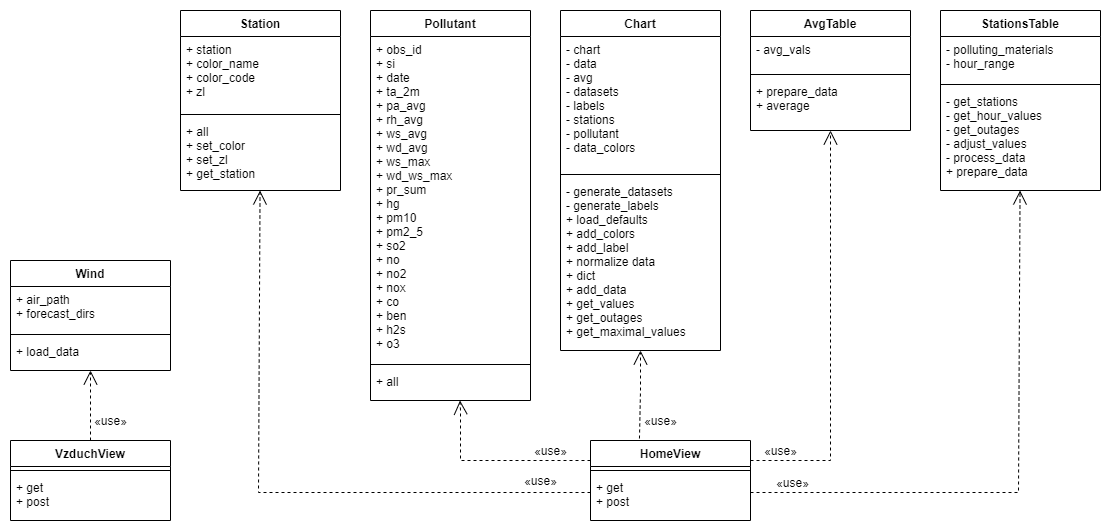

The diagram above was exported from draw.io. Its source (the exported page's mxGraphModel, read from the mxfile embedded in the PNG):
<mxGraphModel dx="1929" dy="614" grid="1" gridSize="10" guides="1" tooltips="1" connect="1" arrows="1" fold="1" page="1" pageScale="1" pageWidth="827" pageHeight="1169" math="0" shadow="0">
  <root>
    <mxCell id="WIyWlLk6GJQsqaUBKTNV-0" />
    <mxCell id="WIyWlLk6GJQsqaUBKTNV-1" parent="WIyWlLk6GJQsqaUBKTNV-0" />
    <mxCell id="XNiyzM9FIzC5sg39clF5-26" value="&lt;span style=&quot;font-size: 12px&quot;&gt;«use»&lt;/span&gt;" style="endArrow=open;endSize=12;dashed=1;html=1;rounded=0;exitX=1;exitY=0.25;exitDx=0;exitDy=0;" parent="WIyWlLk6GJQsqaUBKTNV-1" source="XNiyzM9FIzC5sg39clF5-12" target="WdIebmNyy6no8hob973a-1" edge="1">
      <mxGeometry x="-0.8537" y="10" width="160" relative="1" as="geometry">
        <mxPoint x="400" y="580" as="sourcePoint" />
        <mxPoint x="400" y="310" as="targetPoint" />
        <mxPoint as="offset" />
        <Array as="points">
          <mxPoint x="540" y="970" />
        </Array>
      </mxGeometry>
    </mxCell>
    <mxCell id="XNiyzM9FIzC5sg39clF5-27" value="&lt;span style=&quot;font-size: 12px&quot;&gt;«use»&lt;/span&gt;" style="endArrow=open;endSize=12;dashed=1;html=1;exitX=0;exitY=0.25;exitDx=0;exitDy=0;rounded=0;" parent="WIyWlLk6GJQsqaUBKTNV-1" source="XNiyzM9FIzC5sg39clF5-12" target="RFkUy_FbKx9QKP_OULGo-4" edge="1">
      <mxGeometry x="-0.579" y="-10" width="160" relative="1" as="geometry">
        <mxPoint x="520" y="430" as="sourcePoint" />
        <mxPoint x="170" y="560" as="targetPoint" />
        <Array as="points">
          <mxPoint x="170" y="970" />
          <mxPoint x="170" y="920" />
        </Array>
        <mxPoint as="offset" />
      </mxGeometry>
    </mxCell>
    <mxCell id="WdIebmNyy6no8hob973a-5" value="&lt;span style=&quot;font-size: 12px;&quot;&gt;«use»&lt;/span&gt;" style="endArrow=open;endSize=12;dashed=1;html=1;labelBackgroundColor=#FFFFFF;rounded=0;exitX=0.306;exitY=-0.025;exitDx=0;exitDy=0;exitPerimeter=0;" parent="WIyWlLk6GJQsqaUBKTNV-1" source="XNiyzM9FIzC5sg39clF5-12" target="yCib5gVm77SZ4sM83CeQ-0" edge="1">
      <mxGeometry x="-0.5807" y="-21" width="160" relative="1" as="geometry">
        <mxPoint x="500" y="710" as="sourcePoint" />
        <mxPoint x="890" y="568" as="targetPoint" />
        <Array as="points">
          <mxPoint x="350" y="900" />
        </Array>
        <mxPoint as="offset" />
      </mxGeometry>
    </mxCell>
    <mxCell id="XGe0icrR8m-04lDg0XgA-0" value="Station" style="swimlane;fontStyle=1;align=center;verticalAlign=top;childLayout=stackLayout;horizontal=1;startSize=26;horizontalStack=0;resizeParent=1;resizeLast=0;collapsible=1;marginBottom=0;rounded=0;shadow=0;strokeWidth=1;" parent="WIyWlLk6GJQsqaUBKTNV-1" vertex="1">
      <mxGeometry x="-110" y="520" width="160" height="180" as="geometry">
        <mxRectangle x="130" y="380" width="160" height="26" as="alternateBounds" />
      </mxGeometry>
    </mxCell>
    <mxCell id="XGe0icrR8m-04lDg0XgA-1" value="+ station&#10;+ color_name&#10;+ color_code&#10;+ zl" style="text;align=left;verticalAlign=top;spacingLeft=4;spacingRight=4;overflow=hidden;rotatable=0;points=[[0,0.5],[1,0.5]];portConstraint=eastwest;" parent="XGe0icrR8m-04lDg0XgA-0" vertex="1">
      <mxGeometry y="26" width="160" height="74" as="geometry" />
    </mxCell>
    <mxCell id="XGe0icrR8m-04lDg0XgA-2" value="" style="line;html=1;strokeWidth=1;align=left;verticalAlign=middle;spacingTop=-1;spacingLeft=3;spacingRight=3;rotatable=0;labelPosition=right;points=[];portConstraint=eastwest;" parent="XGe0icrR8m-04lDg0XgA-0" vertex="1">
      <mxGeometry y="100" width="160" height="8" as="geometry" />
    </mxCell>
    <mxCell id="XGe0icrR8m-04lDg0XgA-3" value="+ all&#10;+ set_color&#10;+ set_zl&#10;+ get_station&#10;" style="text;align=left;verticalAlign=top;spacingLeft=4;spacingRight=4;overflow=hidden;rotatable=0;points=[[0,0.5],[1,0.5]];portConstraint=eastwest;fontStyle=0" parent="XGe0icrR8m-04lDg0XgA-0" vertex="1">
      <mxGeometry y="108" width="160" height="72" as="geometry" />
    </mxCell>
    <mxCell id="WdIebmNyy6no8hob973a-1" value="AvgTable" style="swimlane;fontStyle=1;align=center;verticalAlign=top;childLayout=stackLayout;horizontal=1;startSize=26;horizontalStack=0;resizeParent=1;resizeLast=0;collapsible=1;marginBottom=0;rounded=0;shadow=0;strokeWidth=1;" parent="WIyWlLk6GJQsqaUBKTNV-1" vertex="1">
      <mxGeometry x="460" y="520" width="160" height="120" as="geometry">
        <mxRectangle x="130" y="380" width="160" height="26" as="alternateBounds" />
      </mxGeometry>
    </mxCell>
    <mxCell id="WdIebmNyy6no8hob973a-2" value="- avg_vals" style="text;align=left;verticalAlign=top;spacingLeft=4;spacingRight=4;overflow=hidden;rotatable=0;points=[[0,0.5],[1,0.5]];portConstraint=eastwest;" parent="WdIebmNyy6no8hob973a-1" vertex="1">
      <mxGeometry y="26" width="160" height="34" as="geometry" />
    </mxCell>
    <mxCell id="WdIebmNyy6no8hob973a-3" value="" style="line;html=1;strokeWidth=1;align=left;verticalAlign=middle;spacingTop=-1;spacingLeft=3;spacingRight=3;rotatable=0;labelPosition=right;points=[];portConstraint=eastwest;" parent="WdIebmNyy6no8hob973a-1" vertex="1">
      <mxGeometry y="60" width="160" height="8" as="geometry" />
    </mxCell>
    <mxCell id="WdIebmNyy6no8hob973a-4" value="+ prepare_data&#10;+ average" style="text;align=left;verticalAlign=top;spacingLeft=4;spacingRight=4;overflow=hidden;rotatable=0;points=[[0,0.5],[1,0.5]];portConstraint=eastwest;fontStyle=0" parent="WdIebmNyy6no8hob973a-1" vertex="1">
      <mxGeometry y="68" width="160" height="42" as="geometry" />
    </mxCell>
    <mxCell id="XNiyzM9FIzC5sg39clF5-12" value="HomeView" style="swimlane;fontStyle=1;align=center;verticalAlign=top;childLayout=stackLayout;horizontal=1;startSize=26;horizontalStack=0;resizeParent=1;resizeLast=0;collapsible=1;marginBottom=0;rounded=0;shadow=0;strokeWidth=1;" parent="WIyWlLk6GJQsqaUBKTNV-1" vertex="1">
      <mxGeometry x="300" y="950" width="160" height="80" as="geometry">
        <mxRectangle x="130" y="380" width="160" height="26" as="alternateBounds" />
      </mxGeometry>
    </mxCell>
    <mxCell id="XNiyzM9FIzC5sg39clF5-14" value="" style="line;html=1;strokeWidth=1;align=left;verticalAlign=middle;spacingTop=-1;spacingLeft=3;spacingRight=3;rotatable=0;labelPosition=right;points=[];portConstraint=eastwest;" parent="XNiyzM9FIzC5sg39clF5-12" vertex="1">
      <mxGeometry y="26" width="160" height="8" as="geometry" />
    </mxCell>
    <mxCell id="XNiyzM9FIzC5sg39clF5-15" value="+ get&#10;+ post" style="text;align=left;verticalAlign=top;spacingLeft=4;spacingRight=4;overflow=hidden;rotatable=0;points=[[0,0.5],[1,0.5]];portConstraint=eastwest;fontStyle=0" parent="XNiyzM9FIzC5sg39clF5-12" vertex="1">
      <mxGeometry y="34" width="160" height="36" as="geometry" />
    </mxCell>
    <mxCell id="yCib5gVm77SZ4sM83CeQ-0" value="Chart" style="swimlane;fontStyle=1;align=center;verticalAlign=top;childLayout=stackLayout;horizontal=1;startSize=26;horizontalStack=0;resizeParent=1;resizeLast=0;collapsible=1;marginBottom=0;rounded=0;shadow=0;strokeWidth=1;" parent="WIyWlLk6GJQsqaUBKTNV-1" vertex="1">
      <mxGeometry x="270" y="520" width="160" height="340" as="geometry">
        <mxRectangle x="130" y="380" width="160" height="26" as="alternateBounds" />
      </mxGeometry>
    </mxCell>
    <mxCell id="yCib5gVm77SZ4sM83CeQ-1" value="- chart&#10;- data&#10;- avg&#10;- datasets&#10;- labels&#10;- stations&#10;- pollutant&#10;- data_colors" style="text;align=left;verticalAlign=top;spacingLeft=4;spacingRight=4;overflow=hidden;rotatable=0;points=[[0,0.5],[1,0.5]];portConstraint=eastwest;" parent="yCib5gVm77SZ4sM83CeQ-0" vertex="1">
      <mxGeometry y="26" width="160" height="134" as="geometry" />
    </mxCell>
    <mxCell id="yCib5gVm77SZ4sM83CeQ-2" value="" style="line;html=1;strokeWidth=1;align=left;verticalAlign=middle;spacingTop=-1;spacingLeft=3;spacingRight=3;rotatable=0;labelPosition=right;points=[];portConstraint=eastwest;" parent="yCib5gVm77SZ4sM83CeQ-0" vertex="1">
      <mxGeometry y="160" width="160" height="8" as="geometry" />
    </mxCell>
    <mxCell id="yCib5gVm77SZ4sM83CeQ-3" value="- generate_datasets&#10;- generate_labels&#10;+ load_defaults&#10;+ add_colors&#10;+ add_label&#10;+ normalize data&#10;+ dict&#10;+ add_data&#10;+ get_values&#10;+ get_outages&#10;+ get_maximal_values" style="text;align=left;verticalAlign=top;spacingLeft=4;spacingRight=4;overflow=hidden;rotatable=0;points=[[0,0.5],[1,0.5]];portConstraint=eastwest;fontStyle=0" parent="yCib5gVm77SZ4sM83CeQ-0" vertex="1">
      <mxGeometry y="168" width="160" height="172" as="geometry" />
    </mxCell>
    <mxCell id="EP0yIbtLS8_XyqxzE_Xw-0" value="VzduchView" style="swimlane;fontStyle=1;align=center;verticalAlign=top;childLayout=stackLayout;horizontal=1;startSize=26;horizontalStack=0;resizeParent=1;resizeLast=0;collapsible=1;marginBottom=0;rounded=0;shadow=0;strokeWidth=1;" parent="WIyWlLk6GJQsqaUBKTNV-1" vertex="1">
      <mxGeometry x="-280" y="950" width="160" height="80" as="geometry">
        <mxRectangle x="130" y="380" width="160" height="26" as="alternateBounds" />
      </mxGeometry>
    </mxCell>
    <mxCell id="EP0yIbtLS8_XyqxzE_Xw-1" value="" style="line;html=1;strokeWidth=1;align=left;verticalAlign=middle;spacingTop=-1;spacingLeft=3;spacingRight=3;rotatable=0;labelPosition=right;points=[];portConstraint=eastwest;" parent="EP0yIbtLS8_XyqxzE_Xw-0" vertex="1">
      <mxGeometry y="26" width="160" height="8" as="geometry" />
    </mxCell>
    <mxCell id="EP0yIbtLS8_XyqxzE_Xw-2" value="+ get&#10;+ post" style="text;align=left;verticalAlign=top;spacingLeft=4;spacingRight=4;overflow=hidden;rotatable=0;points=[[0,0.5],[1,0.5]];portConstraint=eastwest;fontStyle=0" parent="EP0yIbtLS8_XyqxzE_Xw-0" vertex="1">
      <mxGeometry y="34" width="160" height="36" as="geometry" />
    </mxCell>
    <mxCell id="RFkUy_FbKx9QKP_OULGo-4" value="Pollutant" style="swimlane;fontStyle=1;align=center;verticalAlign=top;childLayout=stackLayout;horizontal=1;startSize=26;horizontalStack=0;resizeParent=1;resizeLast=0;collapsible=1;marginBottom=0;rounded=0;shadow=0;strokeWidth=1;" vertex="1" parent="WIyWlLk6GJQsqaUBKTNV-1">
      <mxGeometry x="80" y="520" width="160" height="390" as="geometry">
        <mxRectangle x="130" y="380" width="160" height="26" as="alternateBounds" />
      </mxGeometry>
    </mxCell>
    <mxCell id="RFkUy_FbKx9QKP_OULGo-5" value="+ obs_id&#10;+ si&#10;+ date&#10;+ ta_2m&#10;+ pa_avg&#10;+ rh_avg&#10;+ ws_avg&#10;+ wd_avg&#10;+ ws_max&#10;+ wd_ws_max&#10;+ pr_sum&#10;+ hg&#10;+ pm10&#10;+ pm2_5&#10;+ so2&#10;+ no&#10;+ no2&#10;+ nox&#10;+ co&#10;+ ben&#10;+ h2s&#10;+ o3&#10;" style="text;align=left;verticalAlign=top;spacingLeft=4;spacingRight=4;overflow=hidden;rotatable=0;points=[[0,0.5],[1,0.5]];portConstraint=eastwest;" vertex="1" parent="RFkUy_FbKx9QKP_OULGo-4">
      <mxGeometry y="26" width="160" height="324" as="geometry" />
    </mxCell>
    <mxCell id="RFkUy_FbKx9QKP_OULGo-6" value="" style="line;html=1;strokeWidth=1;align=left;verticalAlign=middle;spacingTop=-1;spacingLeft=3;spacingRight=3;rotatable=0;labelPosition=right;points=[];portConstraint=eastwest;" vertex="1" parent="RFkUy_FbKx9QKP_OULGo-4">
      <mxGeometry y="350" width="160" height="8" as="geometry" />
    </mxCell>
    <mxCell id="RFkUy_FbKx9QKP_OULGo-7" value="+ all" style="text;align=left;verticalAlign=top;spacingLeft=4;spacingRight=4;overflow=hidden;rotatable=0;points=[[0,0.5],[1,0.5]];portConstraint=eastwest;fontStyle=0" vertex="1" parent="RFkUy_FbKx9QKP_OULGo-4">
      <mxGeometry y="358" width="160" height="32" as="geometry" />
    </mxCell>
    <mxCell id="RFkUy_FbKx9QKP_OULGo-9" value="StationsTable" style="swimlane;fontStyle=1;align=center;verticalAlign=top;childLayout=stackLayout;horizontal=1;startSize=26;horizontalStack=0;resizeParent=1;resizeLast=0;collapsible=1;marginBottom=0;rounded=0;shadow=0;strokeWidth=1;" vertex="1" parent="WIyWlLk6GJQsqaUBKTNV-1">
      <mxGeometry x="650" y="520" width="160" height="180" as="geometry">
        <mxRectangle x="130" y="380" width="160" height="26" as="alternateBounds" />
      </mxGeometry>
    </mxCell>
    <mxCell id="RFkUy_FbKx9QKP_OULGo-10" value="- polluting_materials&#10;- hour_range" style="text;align=left;verticalAlign=top;spacingLeft=4;spacingRight=4;overflow=hidden;rotatable=0;points=[[0,0.5],[1,0.5]];portConstraint=eastwest;" vertex="1" parent="RFkUy_FbKx9QKP_OULGo-9">
      <mxGeometry y="26" width="160" height="44" as="geometry" />
    </mxCell>
    <mxCell id="RFkUy_FbKx9QKP_OULGo-11" value="" style="line;html=1;strokeWidth=1;align=left;verticalAlign=middle;spacingTop=-1;spacingLeft=3;spacingRight=3;rotatable=0;labelPosition=right;points=[];portConstraint=eastwest;" vertex="1" parent="RFkUy_FbKx9QKP_OULGo-9">
      <mxGeometry y="70" width="160" height="8" as="geometry" />
    </mxCell>
    <mxCell id="RFkUy_FbKx9QKP_OULGo-12" value="- get_stations&#10;- get_hour_values&#10;- get_outages&#10;- adjust_values&#10;- process_data&#10;+ prepare_data" style="text;align=left;verticalAlign=top;spacingLeft=4;spacingRight=4;overflow=hidden;rotatable=0;points=[[0,0.5],[1,0.5]];portConstraint=eastwest;fontStyle=0" vertex="1" parent="RFkUy_FbKx9QKP_OULGo-9">
      <mxGeometry y="78" width="160" height="102" as="geometry" />
    </mxCell>
    <mxCell id="RFkUy_FbKx9QKP_OULGo-13" value="&lt;span style=&quot;font-size: 12px&quot;&gt;«use»&lt;/span&gt;" style="endArrow=open;endSize=12;dashed=1;html=1;rounded=0;exitX=1;exitY=0.5;exitDx=0;exitDy=0;" edge="1" parent="WIyWlLk6GJQsqaUBKTNV-1" source="XNiyzM9FIzC5sg39clF5-15" target="RFkUy_FbKx9QKP_OULGo-9">
      <mxGeometry x="-0.8537" y="10" width="160" relative="1" as="geometry">
        <mxPoint x="600" y="1060" as="sourcePoint" />
        <mxPoint x="680" y="730" as="targetPoint" />
        <mxPoint as="offset" />
        <Array as="points">
          <mxPoint x="728" y="1002" />
        </Array>
      </mxGeometry>
    </mxCell>
    <mxCell id="RFkUy_FbKx9QKP_OULGo-14" value="&lt;span style=&quot;font-size: 12px&quot;&gt;«use»&lt;/span&gt;" style="endArrow=open;endSize=12;dashed=1;html=1;exitX=0;exitY=0.5;exitDx=0;exitDy=0;rounded=0;" edge="1" parent="WIyWlLk6GJQsqaUBKTNV-1" source="XNiyzM9FIzC5sg39clF5-15" target="XGe0icrR8m-04lDg0XgA-0">
      <mxGeometry x="-0.8423" y="-12" width="160" relative="1" as="geometry">
        <mxPoint x="250.49" y="1010" as="sourcePoint" />
        <mxPoint x="-30" y="730" as="targetPoint" />
        <Array as="points">
          <mxPoint x="-32" y="1002" />
        </Array>
        <mxPoint as="offset" />
      </mxGeometry>
    </mxCell>
    <mxCell id="RFkUy_FbKx9QKP_OULGo-15" value="Wind" style="swimlane;fontStyle=1;align=center;verticalAlign=top;childLayout=stackLayout;horizontal=1;startSize=26;horizontalStack=0;resizeParent=1;resizeLast=0;collapsible=1;marginBottom=0;rounded=0;shadow=0;strokeWidth=1;" vertex="1" parent="WIyWlLk6GJQsqaUBKTNV-1">
      <mxGeometry x="-280" y="770" width="160" height="110" as="geometry">
        <mxRectangle x="130" y="380" width="160" height="26" as="alternateBounds" />
      </mxGeometry>
    </mxCell>
    <mxCell id="RFkUy_FbKx9QKP_OULGo-16" value="+ air_path&#10;+ forecast_dirs" style="text;align=left;verticalAlign=top;spacingLeft=4;spacingRight=4;overflow=hidden;rotatable=0;points=[[0,0.5],[1,0.5]];portConstraint=eastwest;" vertex="1" parent="RFkUy_FbKx9QKP_OULGo-15">
      <mxGeometry y="26" width="160" height="44" as="geometry" />
    </mxCell>
    <mxCell id="RFkUy_FbKx9QKP_OULGo-17" value="" style="line;html=1;strokeWidth=1;align=left;verticalAlign=middle;spacingTop=-1;spacingLeft=3;spacingRight=3;rotatable=0;labelPosition=right;points=[];portConstraint=eastwest;" vertex="1" parent="RFkUy_FbKx9QKP_OULGo-15">
      <mxGeometry y="70" width="160" height="8" as="geometry" />
    </mxCell>
    <mxCell id="RFkUy_FbKx9QKP_OULGo-18" value="+ load_data" style="text;align=left;verticalAlign=top;spacingLeft=4;spacingRight=4;overflow=hidden;rotatable=0;points=[[0,0.5],[1,0.5]];portConstraint=eastwest;fontStyle=0" vertex="1" parent="RFkUy_FbKx9QKP_OULGo-15">
      <mxGeometry y="78" width="160" height="32" as="geometry" />
    </mxCell>
    <mxCell id="RFkUy_FbKx9QKP_OULGo-19" value="&lt;span style=&quot;font-size: 12px;&quot;&gt;«use»&lt;/span&gt;" style="endArrow=open;endSize=12;dashed=1;html=1;labelBackgroundColor=#FFFFFF;rounded=0;exitX=0.5;exitY=0;exitDx=0;exitDy=0;" edge="1" parent="WIyWlLk6GJQsqaUBKTNV-1" source="EP0yIbtLS8_XyqxzE_Xw-0" target="RFkUy_FbKx9QKP_OULGo-15">
      <mxGeometry x="-0.4286" y="-20" width="160" relative="1" as="geometry">
        <mxPoint x="-89.99999999999994" y="938" as="sourcePoint" />
        <mxPoint x="-88.95999999999998" y="850" as="targetPoint" />
        <Array as="points" />
        <mxPoint as="offset" />
      </mxGeometry>
    </mxCell>
  </root>
</mxGraphModel>